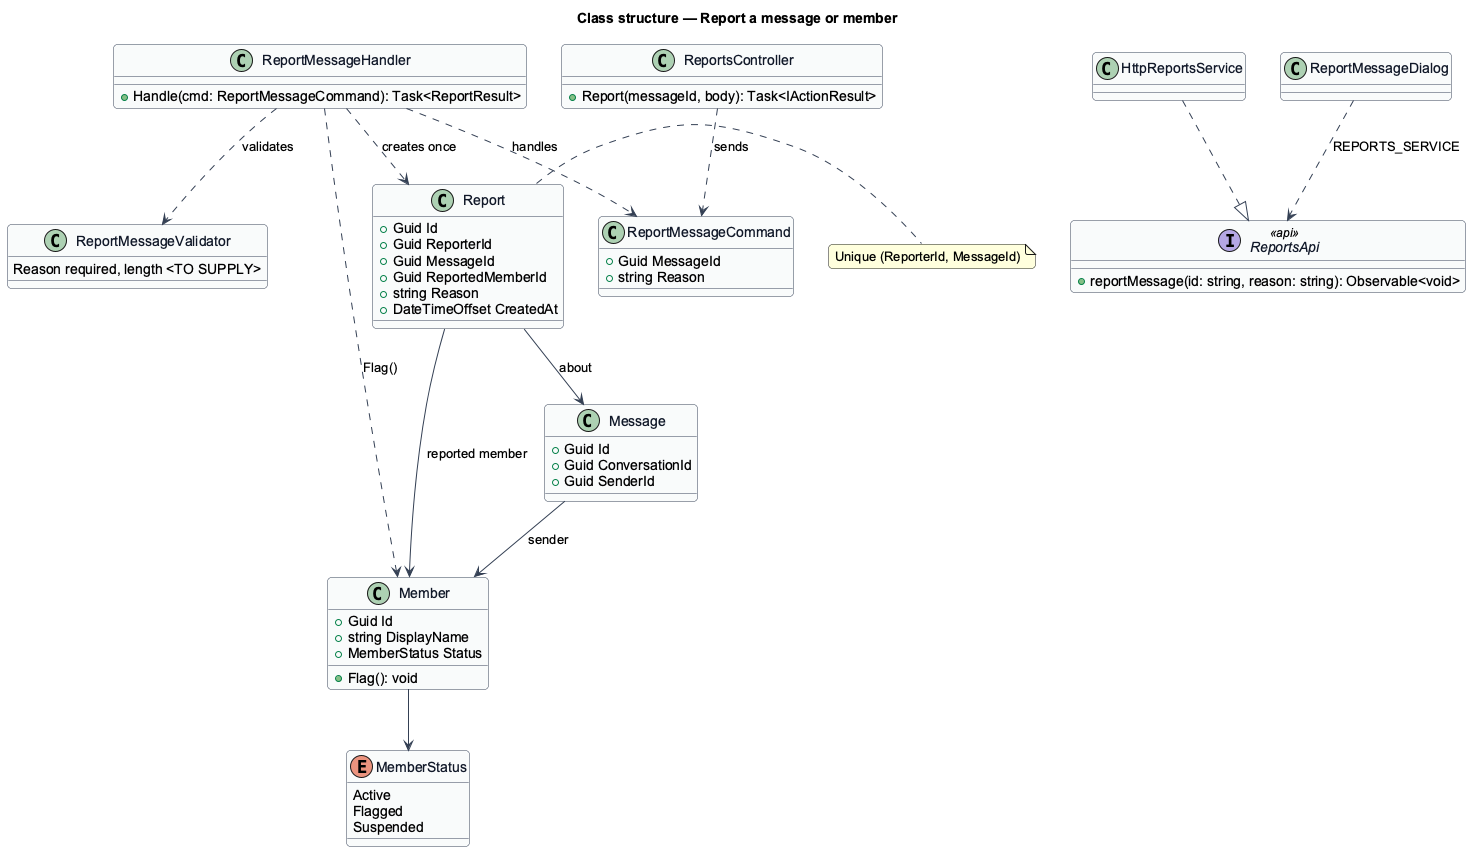

The diagram above was rendered by PlantUML. Its source (embedded in the PNG):
@startuml
skinparam backgroundColor #FFFFFF
skinparam shadowing false
skinparam roundcorner 8
skinparam defaultFontName Arial
skinparam ArrowColor #344054
skinparam class {
  BorderColor #344054
  FontColor #101828
  BackgroundColor #F9FAFB
}
title Class structure — Report a message or member

enum MemberStatus {
  Active
  Flagged
  Suspended
}
class Member {
  +Guid Id
  +string DisplayName
  +MemberStatus Status
  +Flag(): void
}
class Message {
  +Guid Id
  +Guid ConversationId
  +Guid SenderId
}
class Report {
  +Guid Id
  +Guid ReporterId
  +Guid MessageId
  +Guid ReportedMemberId
  +string Reason
  +DateTimeOffset CreatedAt
}
note right of Report : Unique (ReporterId, MessageId)
class ReportMessageCommand {
  +Guid MessageId
  +string Reason
}
class ReportMessageValidator {
  Reason required, length <TO SUPPLY>
}
class ReportMessageHandler {
  +Handle(cmd: ReportMessageCommand): Task<ReportResult>
}
class ReportsController {
  +Report(messageId, body): Task<IActionResult>
}
interface ReportsApi <<api>> {
  +reportMessage(id: string, reason: string): Observable<void>
}
class HttpReportsService
class ReportMessageDialog

Member --> MemberStatus
Report --> Message : about
Report --> Member : reported member
Message --> Member : sender
ReportsController ..> ReportMessageCommand : sends
ReportMessageHandler ..> ReportMessageCommand : handles
ReportMessageHandler ..> ReportMessageValidator : validates
ReportMessageHandler ..> Report : creates once
ReportMessageHandler ..> Member : Flag()
HttpReportsService ..|> ReportsApi
ReportMessageDialog ..> ReportsApi : REPORTS_SERVICE
@enduml